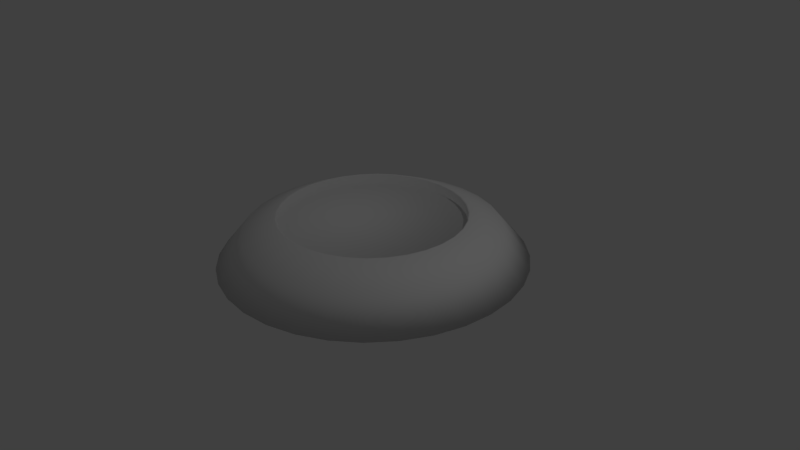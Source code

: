 # Source: BasePlatform.blend  (saved by Blender 2.77.0; exported with 4.5.12 LTS)
import bpy
from mathutils import Matrix  # noqa: F401  (used for matrix-valued properties, if any)

bpy.ops.wm.read_factory_settings(use_empty=True)
scene = bpy.context.scene
scene.name = 'Scene'

# ---- collections
col_collection_1 = bpy.data.collections.new('Collection 1'); scene.collection.children.link(col_collection_1)

# ---- materials (node trees are filled in below, after node groups)
mat_material = bpy.data.materials.new('Material')
mat_material.alpha_threshold = 0.0
mat_material.use_transparent_shadow = False
mat_material.roughness = 0.5
mat_material_002 = bpy.data.materials.new('Material.002')
mat_material_002.alpha_threshold = 0.0
mat_material_002.use_transparent_shadow = False
mat_material_002.roughness = 0.5

# ---- material node trees

# ---- world
world_world = bpy.data.worlds.new('World'); scene.world = world_world
world_world.color = (0.05088, 0.05088, 0.05088)
world_world.use_sun_shadow = False
world_world.sun_shadow_jitter_overblur = 0.0
world_world.cycles.sampling_method = 'MANUAL'

# ---- cameras
cam_camera = bpy.data.cameras.new('Camera')
cam_camera.clip_end = 100.0
cam_camera.lens = 35.0
cam_camera.sensor_width = 32.0
cam_camera.sensor_height = 18.0
cam_camera.ortho_scale = 7.314
cam_camera.dof.focus_distance = 0.0
cam_camera.dof.aperture_fstop = 128.0

# ---- lights
light_lamp = bpy.data.lights.new('Lamp', 'POINT')
light_lamp.transmission_factor = 0.0
light_lamp.cutoff_distance = 30.0
light_lamp.energy = 100.0
light_lamp.shadow_buffer_clip_start = 1.001
light_lamp.shadow_soft_size = 0.1
light_lamp.shadow_maximum_resolution = 0.006
light_lamp.use_absolute_resolution = True

# ---- meshes
me_cylinder = bpy.data.meshes.new('Cylinder')
me_cylinder.from_pydata([(5.203e-07, 2.372, -0.01262), (3.13e-07, 1.957, 0.483), (0.4629, 2.327, -0.01262), (0.3818, 1.92, 0.483), (0.9079, 2.192, -0.01262), (0.749, 1.808, 0.483), (1.318, 1.973, -0.01262), (1.087, 1.627, 0.483), (1.678, 1.678, -0.01262), (1.384, 1.384, 0.483), (1.973, 1.318, -0.01262), (1.627, 1.087, 0.483), (2.192, 0.9079, -0.01262), (1.808, 0.749, 0.483), (2.327, 0.4629, -0.01262), (1.92, 0.3818, 0.483), (2.372, -2.257e-07, -0.01262), (1.957, -1.371e-07, 0.483), (2.327, -0.4629, -0.01262), (1.92, -0.3818, 0.483), (2.192, -0.9079, -0.01262), (1.808, -0.749, 0.483), (1.973, -1.318, -0.01262), (1.627, -1.087, 0.483), (1.678, -1.678, -0.01262), (1.384, -1.384, 0.483), (1.318, -1.973, -0.01262), (1.087, -1.627, 0.483), (0.9079, -2.192, -0.01262), (0.749, -1.808, 0.483), (0.4628, -2.327, -0.01262), (0.3818, -1.92, 0.483), (-8.759e-07, -2.372, -0.01262), (-6.963e-07, -1.957, 0.483), (-0.4629, -2.327, -0.01262), (-0.3818, -1.92, 0.483), (-0.9079, -2.192, -0.01262), (-0.749, -1.808, 0.483), (-1.318, -1.973, -0.01262), (-1.087, -1.627, 0.483), (-1.678, -1.678, -0.01262), (-1.384, -1.384, 0.483), (-1.973, -1.318, -0.01262), (-1.627, -1.087, 0.483), (-2.192, -0.9079, -0.01262), (-1.808, -0.749, 0.483), (-2.327, -0.4628, -0.01262), (-1.92, -0.3818, 0.483), (-2.372, 1.888e-06, -0.01262), (-1.957, 1.604e-06, 0.483), (-2.327, 0.4629, -0.01262), (-1.92, 0.3818, 0.483), (-2.192, 0.9079, -0.01262), (-1.808, 0.749, 0.483), (-1.973, 1.318, -0.01262), (-1.627, 1.087, 0.483), (-1.678, 1.678, -0.01262), (-1.384, 1.384, 0.483), (-1.318, 1.973, -0.01262), (-1.087, 1.627, 0.483), (-0.9079, 2.192, -0.01262), (-0.749, 1.808, 0.483), (-0.4628, 2.327, -0.01262), (-0.3818, 1.92, 0.483), (0.2819, 1.417, 0.713), (4.35e-10, 1.445, 0.713), (0.5529, 1.335, 0.713), (0.8028, 1.201, 0.713), (1.022, 1.022, 0.713), (1.201, 0.8028, 0.713), (1.335, 0.5529, 0.713), (1.417, 0.2819, 0.713), (1.445, -1.062e-08, 0.713), (1.417, -0.2819, 0.713), (1.335, -0.5529, 0.713), (1.201, -0.8028, 0.713), (1.022, -1.022, 0.713), (0.8028, -1.201, 0.713), (0.5529, -1.335, 0.713), (0.2819, -1.417, 0.713), (-4.704e-07, -1.445, 0.713), (-0.2819, -1.417, 0.713), (-0.553, -1.335, 0.713), (-0.8028, -1.201, 0.713), (-1.022, -1.022, 0.713), (-1.201, -0.8028, 0.713), (-1.335, -0.5529, 0.713), (-1.417, -0.2819, 0.713), (-1.445, 1.276e-06, 0.713), (-1.417, 0.2819, 0.713), (-1.335, 0.553, 0.713), (-1.201, 0.8028, 0.713), (-1.022, 1.022, 0.713), (-0.8028, 1.201, 0.713), (-0.5529, 1.335, 0.713), (-0.2819, 1.417, 0.713), (0.279, 1.403, 0.7068), (4.669e-09, 1.43, 0.7068), (0.5472, 1.321, 0.7068), (0.7945, 1.189, 0.7068), (1.011, 1.011, 0.7068), (1.189, 0.7945, 0.7068), (1.321, 0.5472, 0.7068), (1.403, 0.279, 0.7068), (1.43, -7.064e-09, 0.7068), (1.403, -0.279, 0.7068), (1.321, -0.5472, 0.7068), (1.189, -0.7945, 0.7068), (1.011, -1.011, 0.7068), (0.7945, -1.189, 0.7068), (0.5472, -1.321, 0.7068), (0.279, -1.403, 0.7068), (-4.613e-07, -1.43, 0.7068), (-0.279, -1.403, 0.7068), (-0.5472, -1.321, 0.7068), (-0.7945, -1.189, 0.7068), (-1.011, -1.011, 0.7068), (-1.189, -0.7945, 0.7068), (-1.321, -0.5472, 0.7068), (-1.403, -0.279, 0.7068), (-1.43, 1.266e-06, 0.7068), (-1.403, 0.279, 0.7068), (-1.321, 0.5472, 0.7068), (-1.189, 0.7945, 0.7068), (-1.011, 1.011, 0.7068), (-0.7945, 1.189, 0.7068), (-0.5472, 1.321, 0.7068), (-0.279, 1.403, 0.7068), (0.279, 1.403, 0.5473), (4.669e-09, 1.43, 0.5473), (0.5472, 1.321, 0.5473), (0.7945, 1.189, 0.5473), (1.011, 1.011, 0.5473), (1.189, 0.7945, 0.5473), (1.321, 0.5472, 0.5473), (1.403, 0.279, 0.5473), (1.43, -7.064e-09, 0.5473), (1.403, -0.279, 0.5473), (1.321, -0.5472, 0.5473), (1.189, -0.7945, 0.5473), (1.011, -1.011, 0.5473), (0.7945, -1.189, 0.5473), (0.5472, -1.321, 0.5473), (0.279, -1.403, 0.5473), (-4.613e-07, -1.43, 0.5473), (-0.279, -1.403, 0.5473), (-0.5472, -1.321, 0.5473), (-0.7945, -1.189, 0.5473), (-1.011, -1.011, 0.5473), (-1.189, -0.7945, 0.5473), (-1.321, -0.5472, 0.5473), (-1.403, -0.279, 0.5473), (-1.43, 1.266e-06, 0.5473), (-1.403, 0.279, 0.5473), (-1.321, 0.5472, 0.5473), (-1.189, 0.7945, 0.5473), (-1.011, 1.011, 0.5473), (-0.7945, 1.189, 0.5473), (-0.5472, 1.321, 0.5473), (-0.279, 1.403, 0.5473)], [], [(0, 1, 3, 2), (2, 3, 5, 4), (4, 5, 7, 6), (6, 7, 9, 8), (8, 9, 11, 10), (10, 11, 13, 12), (12, 13, 15, 14), (14, 15, 17, 16), (16, 17, 19, 18), (18, 19, 21, 20), (20, 21, 23, 22), (22, 23, 25, 24), (24, 25, 27, 26), (26, 27, 29, 28), (28, 29, 31, 30), (30, 31, 33, 32), (32, 33, 35, 34), (34, 35, 37, 36), (36, 37, 39, 38), (38, 39, 41, 40), (40, 41, 43, 42), (42, 43, 45, 44), (44, 45, 47, 46), (46, 47, 49, 48), (48, 49, 51, 50), (50, 51, 53, 52), (52, 53, 55, 54), (54, 55, 57, 56), (56, 57, 59, 58), (58, 59, 61, 60), (9, 7, 67, 68), (60, 61, 63, 62), (62, 63, 1, 0), (0, 2, 4, 6, 8, 10, 12, 14, 16, 18, 20, 22, 24, 26, 28, 30, 32, 34, 36, 38, 40, 42, 44, 46, 48, 50, 52, 54, 56, 58, 60, 62), (87, 86, 118, 119), (27, 25, 76, 77), (45, 43, 85, 86), (63, 61, 94, 95), (19, 17, 72, 73), (37, 35, 81, 82), (55, 53, 90, 91), (11, 9, 68, 69), (29, 27, 77, 78), (3, 1, 65, 64), (47, 45, 86, 87), (1, 63, 95, 65), (21, 19, 73, 74), (39, 37, 82, 83), (57, 55, 91, 92), (13, 11, 69, 70), (31, 29, 78, 79), (49, 47, 87, 88), (5, 3, 64, 66), (23, 21, 74, 75), (41, 39, 83, 84), (59, 57, 92, 93), (15, 13, 70, 71), (33, 31, 79, 80), (51, 49, 88, 89), (7, 5, 66, 67), (25, 23, 75, 76), (43, 41, 84, 85), (61, 59, 93, 94), (17, 15, 71, 72), (35, 33, 80, 81), (53, 51, 89, 90), (108, 107, 139, 140), (74, 73, 105, 106), (88, 87, 119, 120), (75, 74, 106, 107), (89, 88, 120, 121), (76, 75, 107, 108), (90, 89, 121, 122), (77, 76, 108, 109), (91, 90, 122, 123), (78, 77, 109, 110), (64, 65, 97, 96), (92, 91, 123, 124), (79, 78, 110, 111), (66, 64, 96, 98), (93, 92, 124, 125), (80, 79, 111, 112), (67, 66, 98, 99), (94, 93, 125, 126), (81, 80, 112, 113), (68, 67, 99, 100), (95, 94, 126, 127), (82, 81, 113, 114), (69, 68, 100, 101), (65, 95, 127, 97), (83, 82, 114, 115), (70, 69, 101, 102), (84, 83, 115, 116), (71, 70, 102, 103), (85, 84, 116, 117), (72, 71, 103, 104), (86, 85, 117, 118), (73, 72, 104, 105), (128, 129, 159, 158, 157, 156, 155, 154, 153, 152, 151, 150, 149, 148, 147, 146, 145, 144, 143, 142, 141, 140, 139, 138, 137, 136, 135, 134, 133, 132, 131, 130), (122, 121, 153, 154), (109, 108, 140, 141), (123, 122, 154, 155), (110, 109, 141, 142), (96, 97, 129, 128), (124, 123, 155, 156), (111, 110, 142, 143), (98, 96, 128, 130), (125, 124, 156, 157), (112, 111, 143, 144), (99, 98, 130, 131), (126, 125, 157, 158), (113, 112, 144, 145), (100, 99, 131, 132), (127, 126, 158, 159), (114, 113, 145, 146), (101, 100, 132, 133), (97, 127, 159, 129), (115, 114, 146, 147), (102, 101, 133, 134), (116, 115, 147, 148), (103, 102, 134, 135), (117, 116, 148, 149), (104, 103, 135, 136), (118, 117, 149, 150), (105, 104, 136, 137), (119, 118, 150, 151), (106, 105, 137, 138), (120, 119, 151, 152), (107, 106, 138, 139), (121, 120, 152, 153)])
me_cylinder.polygons.foreach_set('use_smooth', [1, 1, 1, 1, 1, 1, 1, 1, 1, 1, 1, 1, 1, 1, 1, 1, 1, 1, 1, 1, 1, 1, 1, 1, 1, 1, 1, 1, 1, 1, 1, 1, 1, 0, 0, 1, 1, 1, 1, 1, 1, 1, 1, 1, 1, 1, 1, 1, 1, 1, 1, 1, 1, 1, 1, 1, 1, 1, 1, 1, 1, 1, 1, 1, 1, 1, 1, 0, 0, 0, 0, 0, 0, 0, 0, 0, 0, 0, 0, 0, 0, 0, 0, 0, 0, 0, 0, 0, 0, 0, 0, 0, 0, 0, 0, 0, 0, 0, 1, 1, 1, 1, 1, 1, 1, 1, 1, 1, 1, 1, 1, 1, 1, 1, 1, 1, 1, 1, 1, 1, 1, 1, 1, 1, 1, 1, 1, 1, 1, 1])
_uv = me_cylinder.uv_layers.new(name='UVMap')
_uv.uv.foreach_set('vector', [0.1383, 0.4941, 0.1705, 0.4344, 0.2059, 0.449, 0.1859, 0.5137, 0.1859, 0.5137, 0.2059, 0.449, 0.2435, 0.4563, 0.2365, 0.5237, 0.2365, 0.5237, 0.2435, 0.4563, 0.2817, 0.4561, 0.288, 0.5236, 0.288, 0.5236, 0.2817, 0.4561, 0.3192, 0.4485, 0.3385, 0.5134, 0.3385, 0.5134, 0.3192, 0.4485, 0.3544, 0.4338, 0.386, 0.4936, 0.386, 0.4936, 0.3544, 0.4338, 0.3861, 0.4124, 0.4288, 0.465, 0.4288, 0.465, 0.3861, 0.4124, 0.4131, 0.3853, 0.4651, 0.4286, 0.4651, 0.4286, 0.4131, 0.3853, 0.4342, 0.3535, 0.4937, 0.3858, 0.4937, 0.3858, 0.4342, 0.3535, 0.4488, 0.3181, 0.5134, 0.3382, 0.5134, 0.3382, 0.4488, 0.3181, 0.4562, 0.2806, 0.5235, 0.2877, 0.5235, 0.2877, 0.4562, 0.2806, 0.4561, 0.2423, 0.5236, 0.2361, 0.5236, 0.2361, 0.4561, 0.2423, 0.4486, 0.2048, 0.5136, 0.1856, 0.5136, 0.1856, 0.4486, 0.2048, 0.4339, 0.1695, 0.4939, 0.1379, 0.4939, 0.1379, 0.4339, 0.1695, 0.4126, 0.1377, 0.4653, 0.09508, 0.4653, 0.09508, 0.4126, 0.1377, 0.3855, 0.1107, 0.4288, 0.05864, 0.4288, 0.05864, 0.3855, 0.1107, 0.3537, 0.0895, 0.386, 0.03, 0.386, 0.03, 0.3537, 0.0895, 0.3183, 0.07493, 0.3384, 0.01027, 0.3384, 0.01027, 0.3183, 0.07493, 0.2808, 0.06754, 0.2879, 0.0001946, 0.2879, 0.0001946, 0.2808, 0.06754, 0.2426, 0.06762, 0.2364, 0.0001606, 0.2364, 0.0001606, 0.2426, 0.06762, 0.2051, 0.07516, 0.1859, 0.01017, 0.1859, 0.01017, 0.2051, 0.07516, 0.1697, 0.08987, 0.1382, 0.02986, 0.1382, 0.02986, 0.1697, 0.08987, 0.1379, 0.1112, 0.09528, 0.05847, 0.09528, 0.05847, 0.1379, 0.1112, 0.1109, 0.1383, 0.05875, 0.09492, 0.05875, 0.09492, 0.1109, 0.1383, 0.08966, 0.1702, 0.03004, 0.1378, 0.03004, 0.1378, 0.08966, 0.1702, 0.07506, 0.2056, 0.01025, 0.1855, 0.01025, 0.1855, 0.07506, 0.2056, 0.06766, 0.2432, 0.0001607, 0.2362, 0.0001607, 0.2362, 0.06766, 0.2432, 0.06774, 0.2816, 0.0001606, 0.2878, 0.0001606, 0.2878, 0.06774, 0.2816, 0.07531, 0.3191, 0.01025, 0.3384, 0.01025, 0.3384, 0.07531, 0.3191, 0.09007, 0.3545, 0.03004, 0.3861, 0.03004, 0.3861, 0.09007, 0.3545, 0.1114, 0.3863, 0.05877, 0.429, 0.3192, 0.4485, 0.2817, 0.4561, 0.2759, 0.4015, 0.3029, 0.3961, 0.05877, 0.429, 0.1114, 0.3863, 0.1386, 0.4133, 0.09531, 0.4655, 0.09531, 0.4655, 0.1386, 0.4133, 0.1705, 0.4344, 0.1383, 0.4941, 0.7384, 0.0001607, 0.7853, 0.0001606, 0.8313, 0.009306, 0.8746, 0.02724, 0.9136, 0.05329, 0.9467, 0.08643, 0.9728, 0.1254, 0.9907, 0.1687, 0.9998, 0.2147, 0.9998, 0.2616, 0.9907, 0.3075, 0.9728, 0.3509, 0.9467, 0.3898, 0.9136, 0.423, 0.8746, 0.449, 0.8313, 0.467, 0.7853, 0.4761, 0.7384, 0.4761, 0.6925, 0.467, 0.6491, 0.449, 0.6102, 0.423, 0.577, 0.3898, 0.551, 0.3509, 0.533, 0.3075, 0.5239, 0.2616, 0.5239, 0.2147, 0.533, 0.1687, 0.551, 0.1254, 0.577, 0.08643, 0.6102, 0.05329, 0.6491, 0.02724, 0.6925, 0.009306, 0.03653, 0.5792, 0.05906, 0.5574, 0.06015, 0.5588, 0.03788, 0.5804, 0.4339, 0.1695, 0.4486, 0.2048, 0.3961, 0.221, 0.3856, 0.1956, 0.1379, 0.1112, 0.1697, 0.08987, 0.196, 0.1383, 0.1731, 0.1536, 0.1386, 0.4133, 0.1114, 0.3863, 0.1538, 0.3511, 0.1732, 0.3705, 0.4488, 0.3181, 0.4342, 0.3535, 0.3855, 0.3279, 0.396, 0.3024, 0.2808, 0.06754, 0.3183, 0.07493, 0.3027, 0.1276, 0.2757, 0.1223, 0.06774, 0.2816, 0.06766, 0.2432, 0.1225, 0.2483, 0.1225, 0.2758, 0.3544, 0.4338, 0.3192, 0.4485, 0.3029, 0.3961, 0.3282, 0.3855, 0.4126, 0.1377, 0.4339, 0.1695, 0.3856, 0.1956, 0.3703, 0.1728, 0.2059, 0.449, 0.1705, 0.4344, 0.1961, 0.3858, 0.2215, 0.3962, 0.1109, 0.1383, 0.1379, 0.1112, 0.1731, 0.1536, 0.1536, 0.173, 0.1705, 0.4344, 0.1386, 0.4133, 0.1732, 0.3705, 0.1961, 0.3858, 0.4562, 0.2806, 0.4488, 0.3181, 0.396, 0.3024, 0.4014, 0.2755, 0.2426, 0.06762, 0.2808, 0.06754, 0.2757, 0.1223, 0.2483, 0.1223, 0.07531, 0.3191, 0.06774, 0.2816, 0.1225, 0.2758, 0.1279, 0.3028, 0.3861, 0.4124, 0.3544, 0.4338, 0.3282, 0.3855, 0.351, 0.3702, 0.3855, 0.1107, 0.4126, 0.1377, 0.3703, 0.1728, 0.3509, 0.1534, 0.08966, 0.1702, 0.1109, 0.1383, 0.1536, 0.173, 0.1384, 0.1959, 0.2435, 0.4563, 0.2059, 0.449, 0.2215, 0.3962, 0.2485, 0.4016, 0.4561, 0.2423, 0.4562, 0.2806, 0.4014, 0.2755, 0.4014, 0.248, 0.2051, 0.07516, 0.2426, 0.06762, 0.2483, 0.1223, 0.2214, 0.1277, 0.09007, 0.3545, 0.07531, 0.3191, 0.1279, 0.3028, 0.1384, 0.3282, 0.4131, 0.3853, 0.3861, 0.4124, 0.351, 0.3702, 0.3703, 0.3507, 0.3537, 0.0895, 0.3855, 0.1107, 0.3509, 0.1534, 0.328, 0.1381, 0.07506, 0.2056, 0.08966, 0.1702, 0.1384, 0.1959, 0.1278, 0.2213, 0.2817, 0.4561, 0.2435, 0.4563, 0.2485, 0.4016, 0.2759, 0.4015, 0.4486, 0.2048, 0.4561, 0.2423, 0.4014, 0.248, 0.3961, 0.221, 0.1697, 0.08987, 0.2051, 0.07516, 0.2214, 0.1277, 0.196, 0.1383, 0.1114, 0.3863, 0.09007, 0.3545, 0.1384, 0.3282, 0.1538, 0.3511, 0.4342, 0.3535, 0.4131, 0.3853, 0.3703, 0.3507, 0.3855, 0.3279, 0.3183, 0.07493, 0.3537, 0.0895, 0.328, 0.1381, 0.3027, 0.1276, 0.06766, 0.2432, 0.07506, 0.2056, 0.1278, 0.2213, 0.1225, 0.2483, 0.3146, 0.6348, 0.3209, 0.6653, 0.3042, 0.6671, 0.2986, 0.6399, 0.3229, 0.6966, 0.3168, 0.7276, 0.3151, 0.7271, 0.3211, 0.6964, 0.01878, 0.6052, 0.03653, 0.5792, 0.03788, 0.5804, 0.02033, 0.606, 0.3227, 0.6651, 0.3229, 0.6966, 0.3211, 0.6964, 0.3209, 0.6653, 0.006518, 0.6341, 0.01878, 0.6052, 0.02033, 0.606, 0.008209, 0.6347, 0.3163, 0.6343, 0.3227, 0.6651, 0.3209, 0.6653, 0.3146, 0.6348, 0.0002282, 0.665, 0.006518, 0.6341, 0.008209, 0.6347, 0.001993, 0.6652, 0.3039, 0.6054, 0.3163, 0.6343, 0.3146, 0.6348, 0.3023, 0.6062, 0.0001606, 0.6966, 0.0002282, 0.665, 0.001993, 0.6652, 0.00193, 0.6964, 0.286, 0.5796, 0.3039, 0.6054, 0.3023, 0.6062, 0.2847, 0.5807, 0.1146, 0.8353, 0.08515, 0.8232, 0.08599, 0.8216, 0.1151, 0.8336, 0.006322, 0.7276, 0.0001606, 0.6966, 0.00193, 0.6964, 0.008026, 0.727, 0.2633, 0.5579, 0.286, 0.5796, 0.2847, 0.5807, 0.2623, 0.5593, 0.1458, 0.8415, 0.1146, 0.8353, 0.1151, 0.8336, 0.146, 0.8397, 0.01848, 0.7568, 0.006322, 0.7276, 0.008026, 0.727, 0.02005, 0.756, 0.2369, 0.5412, 0.2633, 0.5579, 0.2623, 0.5593, 0.2361, 0.5428, 0.1777, 0.8415, 0.1458, 0.8415, 0.146, 0.8397, 0.1775, 0.8397, 0.03615, 0.7832, 0.01848, 0.7568, 0.02005, 0.756, 0.03753, 0.782, 0.2077, 0.5302, 0.2369, 0.5412, 0.2361, 0.5428, 0.2072, 0.5319, 0.2089, 0.8353, 0.1777, 0.8415, 0.1775, 0.8397, 0.2084, 0.8336, 0.05866, 0.8056, 0.03615, 0.7832, 0.03753, 0.782, 0.0598, 0.8042, 0.177, 0.5247, 0.2077, 0.5302, 0.2072, 0.5319, 0.1768, 0.5265, 0.2383, 0.8232, 0.2089, 0.8353, 0.2084, 0.8336, 0.2375, 0.8216, 0.08515, 0.8232, 0.05866, 0.8056, 0.0598, 0.8042, 0.08599, 0.8216, 0.1457, 0.524, 0.177, 0.5247, 0.1768, 0.5265, 0.1458, 0.5258, 0.2647, 0.8056, 0.2383, 0.8232, 0.2375, 0.8216, 0.2636, 0.8042, 0.1147, 0.5292, 0.1457, 0.524, 0.1458, 0.5258, 0.1152, 0.5309, 0.2872, 0.7831, 0.2647, 0.8056, 0.2636, 0.8042, 0.2858, 0.782, 0.08548, 0.5405, 0.1147, 0.5292, 0.1152, 0.5309, 0.08628, 0.5421, 0.3048, 0.7568, 0.2872, 0.7831, 0.2858, 0.782, 0.3032, 0.756, 0.05906, 0.5574, 0.08548, 0.5405, 0.08628, 0.5421, 0.06015, 0.5588, 0.3168, 0.7276, 0.3048, 0.7568, 0.3032, 0.756, 0.3151, 0.7271, 0.7092, 0.7578, 0.6815, 0.7633, 0.6532, 0.7633, 0.6255, 0.7578, 0.5994, 0.747, 0.5759, 0.7313, 0.5559, 0.7113, 0.5402, 0.6878, 0.5294, 0.6617, 0.5239, 0.634, 0.5239, 0.6057, 0.5294, 0.578, 0.5402, 0.5519, 0.5559, 0.5284, 0.5759, 0.5084, 0.5994, 0.4928, 0.6255, 0.4819, 0.6532, 0.4764, 0.6815, 0.4764, 0.7092, 0.4819, 0.7353, 0.4928, 0.7588, 0.5084, 0.7787, 0.5284, 0.7944, 0.5519, 0.8053, 0.578, 0.8108, 0.6057, 0.8108, 0.634, 0.8053, 0.6617, 0.7944, 0.6878, 0.7787, 0.7113, 0.7588, 0.7313, 0.7353, 0.747, 0.001993, 0.6652, 0.008209, 0.6347, 0.02433, 0.6396, 0.01879, 0.6668, 0.3023, 0.6062, 0.3146, 0.6348, 0.2986, 0.6399, 0.2877, 0.6145, 0.00193, 0.6964, 0.001993, 0.6652, 0.01879, 0.6668, 0.01875, 0.6947, 0.2847, 0.5807, 0.3023, 0.6062, 0.2877, 0.6145, 0.2719, 0.5917, 0.1151, 0.8336, 0.08599, 0.8216, 0.09393, 0.8065, 0.12, 0.8173, 0.008026, 0.727, 0.00193, 0.6964, 0.01875, 0.6947, 0.02421, 0.722, 0.2623, 0.5593, 0.2847, 0.5807, 0.2719, 0.5917, 0.252, 0.5726, 0.146, 0.8397, 0.1151, 0.8336, 0.12, 0.8173, 0.1476, 0.8227, 0.02005, 0.756, 0.008026, 0.727, 0.02421, 0.722, 0.03496, 0.7479, 0.2361, 0.5428, 0.2623, 0.5593, 0.252, 0.5726, 0.2287, 0.5578, 0.1775, 0.8397, 0.146, 0.8397, 0.1476, 0.8227, 0.1758, 0.8228, 0.03753, 0.782, 0.02005, 0.756, 0.03496, 0.7479, 0.0506, 0.7711, 0.2072, 0.5319, 0.2361, 0.5428, 0.2287, 0.5578, 0.2029, 0.548, 0.2084, 0.8336, 0.1775, 0.8397, 0.1758, 0.8228, 0.2034, 0.8173, 0.0598, 0.8042, 0.03753, 0.782, 0.0506, 0.7711, 0.07051, 0.7909, 0.1768, 0.5265, 0.2072, 0.5319, 0.2029, 0.548, 0.1751, 0.5435, 0.2375, 0.8216, 0.2084, 0.8336, 0.2034, 0.8173, 0.2294, 0.8066, 0.08599, 0.8216, 0.0598, 0.8042, 0.07051, 0.7909, 0.09393, 0.8065, 0.1458, 0.5258, 0.1768, 0.5265, 0.1751, 0.5435, 0.1471, 0.5425, 0.2636, 0.8042, 0.2375, 0.8216, 0.2294, 0.8066, 0.2528, 0.7911, 0.1152, 0.5309, 0.1458, 0.5258, 0.1471, 0.5425, 0.1197, 0.547, 0.2858, 0.782, 0.2636, 0.8042, 0.2528, 0.7911, 0.2726, 0.7713, 0.08628, 0.5421, 0.1152, 0.5309, 0.1197, 0.547, 0.09393, 0.557, 0.3032, 0.756, 0.2858, 0.782, 0.2726, 0.7713, 0.2882, 0.748, 0.06015, 0.5588, 0.08628, 0.5421, 0.09393, 0.557, 0.07064, 0.5719, 0.3151, 0.7271, 0.3032, 0.756, 0.2882, 0.748, 0.2989, 0.7222, 0.03788, 0.5804, 0.06015, 0.5588, 0.07064, 0.5719, 0.05078, 0.5911, 0.3211, 0.6964, 0.3151, 0.7271, 0.2989, 0.7222, 0.3043, 0.6949, 0.02033, 0.606, 0.03788, 0.5804, 0.05078, 0.5911, 0.03513, 0.614, 0.3209, 0.6653, 0.3211, 0.6964, 0.3043, 0.6949, 0.3042, 0.6671, 0.008209, 0.6347, 0.02033, 0.606, 0.03513, 0.614, 0.02433, 0.6396])
_ca = me_cylinder.color_attributes.new('Col', 'BYTE_COLOR', 'CORNER')
_ca.data.foreach_set('color', [1.0, 1.0, 1.0, 1.0, 1.0, 1.0, 1.0, 1.0, 1.0, 1.0, 1.0, 1.0, 1.0, 1.0, 1.0, 1.0, 1.0, 1.0, 1.0, 1.0, 1.0, 1.0, 1.0, 1.0, 1.0, 1.0, 1.0, 1.0, 1.0, 1.0, 1.0, 1.0, 1.0, 1.0, 1.0, 1.0, 1.0, 1.0, 1.0, 1.0, 1.0, 1.0, 1.0, 1.0, 1.0, 1.0, 1.0, 1.0, 1.0, 1.0, 1.0, 1.0, 1.0, 1.0, 1.0, 1.0, 1.0, 1.0, 1.0, 1.0, 1.0, 1.0, 1.0, 1.0, 1.0, 1.0, 1.0, 1.0, 1.0, 1.0, 1.0, 1.0, 1.0, 1.0, 1.0, 1.0, 1.0, 1.0, 1.0, 1.0, 1.0, 1.0, 1.0, 1.0, 1.0, 1.0, 1.0, 1.0, 1.0, 1.0, 1.0, 1.0, 1.0, 1.0, 1.0, 1.0, 1.0, 1.0, 1.0, 1.0, 1.0, 1.0, 1.0, 1.0, 1.0, 1.0, 1.0, 1.0, 1.0, 1.0, 1.0, 1.0, 1.0, 1.0, 1.0, 1.0, 1.0, 1.0, 1.0, 1.0, 1.0, 1.0, 1.0, 1.0, 1.0, 1.0, 1.0, 1.0, 1.0, 1.0, 1.0, 1.0, 1.0, 1.0, 1.0, 1.0, 1.0, 1.0, 1.0, 1.0, 1.0, 1.0, 1.0, 1.0, 1.0, 1.0, 1.0, 1.0, 1.0, 1.0, 1.0, 1.0, 1.0, 1.0, 1.0, 1.0, 1.0, 1.0, 1.0, 1.0, 1.0, 1.0, 1.0, 1.0, 1.0, 1.0, 1.0, 1.0, 1.0, 1.0, 1.0, 1.0, 1.0, 1.0, 1.0, 1.0, 1.0, 1.0, 1.0, 1.0, 1.0, 1.0, 1.0, 1.0, 1.0, 1.0, 1.0, 1.0, 1.0, 1.0, 1.0, 1.0, 1.0, 1.0, 1.0, 1.0, 1.0, 1.0, 1.0, 1.0, 1.0, 1.0, 1.0, 1.0, 1.0, 1.0, 1.0, 1.0, 1.0, 1.0, 1.0, 1.0, 1.0, 1.0, 1.0, 1.0, 1.0, 1.0, 1.0, 1.0, 1.0, 1.0, 1.0, 1.0, 1.0, 1.0, 1.0, 1.0, 1.0, 1.0, 1.0, 1.0, 1.0, 1.0, 1.0, 1.0, 1.0, 1.0, 1.0, 1.0, 1.0, 1.0, 1.0, 1.0, 1.0, 1.0, 1.0, 1.0, 1.0, 1.0, 1.0, 1.0, 1.0, 1.0, 1.0, 1.0, 1.0, 1.0, 1.0, 1.0, 1.0, 1.0, 1.0, 1.0, 1.0, 1.0, 1.0, 1.0, 1.0, 1.0, 1.0, 1.0, 1.0, 1.0, 1.0, 1.0, 1.0, 1.0, 1.0, 1.0, 1.0, 1.0, 1.0, 1.0, 1.0, 1.0, 1.0, 1.0, 1.0, 1.0, 1.0, 1.0, 1.0, 1.0, 1.0, 1.0, 1.0, 1.0, 1.0, 1.0, 1.0, 1.0, 1.0, 1.0, 1.0, 1.0, 1.0, 1.0, 1.0, 1.0, 1.0, 1.0, 1.0, 1.0, 1.0, 1.0, 1.0, 1.0, 1.0, 1.0, 1.0, 1.0, 1.0, 1.0, 1.0, 1.0, 1.0, 1.0, 1.0, 1.0, 1.0, 1.0, 1.0, 1.0, 1.0, 1.0, 1.0, 1.0, 1.0, 1.0, 1.0, 1.0, 1.0, 1.0, 1.0, 1.0, 1.0, 1.0, 1.0, 1.0, 1.0, 1.0, 1.0, 1.0, 1.0, 1.0, 1.0, 1.0, 1.0, 1.0, 1.0, 1.0, 1.0, 1.0, 1.0, 1.0, 1.0, 1.0, 1.0, 1.0, 1.0, 1.0, 1.0, 1.0, 1.0, 1.0, 1.0, 1.0, 1.0, 1.0, 1.0, 1.0, 1.0, 1.0, 1.0, 1.0, 1.0, 1.0, 1.0, 1.0, 1.0, 1.0, 1.0, 1.0, 1.0, 1.0, 1.0, 1.0, 1.0, 1.0, 1.0, 1.0, 1.0, 1.0, 1.0, 1.0, 1.0, 1.0, 1.0, 1.0, 1.0, 1.0, 1.0, 1.0, 1.0, 1.0, 1.0, 1.0, 1.0, 1.0, 1.0, 1.0, 1.0, 1.0, 1.0, 1.0, 1.0, 1.0, 1.0, 1.0, 1.0, 1.0, 1.0, 1.0, 1.0, 1.0, 1.0, 1.0, 1.0, 1.0, 1.0, 1.0, 1.0, 1.0, 1.0, 1.0, 1.0, 1.0, 1.0, 1.0, 1.0, 1.0, 1.0, 1.0, 1.0, 1.0, 1.0, 1.0, 1.0, 1.0, 1.0, 1.0, 1.0, 1.0, 1.0, 1.0, 1.0, 1.0, 1.0, 1.0, 1.0, 1.0, 1.0, 1.0, 1.0, 1.0, 1.0, 1.0, 1.0, 1.0, 1.0, 1.0, 1.0, 1.0, 1.0, 1.0, 1.0, 1.0, 1.0, 1.0, 1.0, 1.0, 1.0, 1.0, 1.0, 1.0, 1.0, 1.0, 1.0, 1.0, 1.0, 1.0, 1.0, 1.0, 1.0, 1.0, 1.0, 1.0, 1.0, 1.0, 1.0, 1.0, 1.0, 1.0, 1.0, 1.0, 1.0, 1.0, 1.0, 1.0, 1.0, 1.0, 1.0, 1.0, 1.0, 1.0, 1.0, 1.0, 1.0, 1.0, 1.0, 1.0, 1.0, 1.0, 1.0, 1.0, 1.0, 1.0, 1.0, 1.0, 1.0, 1.0, 1.0, 1.0, 1.0, 1.0, 1.0, 1.0, 1.0, 1.0, 1.0, 1.0, 1.0, 1.0, 1.0, 1.0, 1.0, 1.0, 1.0, 1.0, 1.0, 1.0, 1.0, 1.0, 1.0, 1.0, 1.0, 1.0, 1.0, 1.0, 1.0, 1.0, 1.0, 1.0, 1.0, 1.0, 1.0, 1.0, 1.0, 1.0, 1.0, 1.0, 1.0, 1.0, 1.0, 1.0, 1.0, 1.0, 1.0, 1.0, 1.0, 1.0, 1.0, 1.0, 1.0, 1.0, 1.0, 1.0, 1.0, 1.0, 1.0, 1.0, 1.0, 1.0, 1.0, 1.0, 1.0, 1.0, 1.0, 1.0, 1.0, 1.0, 1.0, 1.0, 1.0, 1.0, 1.0, 1.0, 1.0, 1.0, 1.0, 1.0, 1.0, 1.0, 1.0, 1.0, 1.0, 1.0, 1.0, 1.0, 1.0, 1.0, 1.0, 1.0, 1.0, 1.0, 1.0, 1.0, 1.0, 1.0, 1.0, 1.0, 1.0, 1.0, 1.0, 1.0, 1.0, 1.0, 1.0, 1.0, 1.0, 1.0, 1.0, 1.0, 1.0, 1.0, 1.0, 1.0, 1.0, 1.0, 1.0, 1.0, 1.0, 1.0, 1.0, 1.0, 1.0, 1.0, 1.0, 1.0, 1.0, 1.0, 1.0, 1.0, 1.0, 1.0, 1.0, 1.0, 1.0, 1.0, 1.0, 1.0, 1.0, 1.0, 1.0, 1.0, 1.0, 1.0, 1.0, 1.0, 1.0, 1.0, 1.0, 1.0, 1.0, 1.0, 1.0, 1.0, 1.0, 1.0, 1.0, 1.0, 1.0, 1.0, 1.0, 1.0, 1.0, 1.0, 1.0, 1.0, 1.0, 1.0, 1.0, 1.0, 1.0, 1.0, 1.0, 1.0, 1.0, 1.0, 1.0, 1.0, 1.0, 1.0, 1.0, 1.0, 1.0, 1.0, 1.0, 1.0, 1.0, 1.0, 1.0, 1.0, 1.0, 1.0, 1.0, 1.0, 1.0, 1.0, 1.0, 1.0, 1.0, 1.0, 1.0, 1.0, 1.0, 1.0, 1.0, 1.0, 1.0, 1.0, 1.0, 1.0, 1.0, 1.0, 1.0, 1.0, 1.0, 1.0, 1.0, 1.0, 1.0, 1.0, 1.0, 1.0, 1.0, 1.0, 1.0, 1.0, 1.0, 1.0, 1.0, 1.0, 1.0, 1.0, 1.0, 1.0, 1.0, 1.0, 1.0, 1.0, 1.0, 1.0, 1.0, 1.0, 1.0, 1.0, 1.0, 1.0, 1.0, 1.0, 1.0, 1.0, 1.0, 1.0, 1.0, 1.0, 1.0, 1.0, 1.0, 1.0, 1.0, 1.0, 1.0, 1.0, 1.0, 1.0, 1.0, 1.0, 1.0, 1.0, 1.0, 1.0, 1.0, 1.0, 1.0, 1.0, 1.0, 1.0, 1.0, 1.0, 1.0, 1.0, 1.0, 1.0, 1.0, 1.0, 1.0, 1.0, 1.0, 1.0, 1.0, 1.0, 1.0, 1.0, 1.0, 1.0, 1.0, 1.0, 1.0, 1.0, 1.0, 1.0, 1.0, 1.0, 1.0, 1.0, 1.0, 1.0, 1.0, 1.0, 1.0, 1.0, 1.0, 1.0, 1.0, 1.0, 1.0, 1.0, 1.0, 1.0, 1.0, 1.0, 1.0, 1.0, 1.0, 1.0, 1.0, 1.0, 1.0, 1.0, 1.0, 1.0, 1.0, 1.0, 1.0, 1.0, 1.0, 1.0, 1.0, 1.0, 1.0, 1.0, 1.0, 1.0, 1.0, 1.0, 1.0, 1.0, 1.0, 1.0, 1.0, 1.0, 1.0, 1.0, 1.0, 1.0, 1.0, 1.0, 1.0, 1.0, 1.0, 1.0, 1.0, 1.0, 1.0, 1.0, 1.0, 1.0, 1.0, 1.0, 1.0, 1.0, 1.0, 1.0, 1.0, 1.0, 1.0, 1.0, 1.0, 1.0, 1.0, 1.0, 1.0, 1.0, 1.0, 1.0, 1.0, 1.0, 1.0, 1.0, 1.0, 1.0, 1.0, 1.0, 1.0, 1.0, 1.0, 1.0, 1.0, 1.0, 1.0, 1.0, 1.0, 1.0, 1.0, 1.0, 1.0, 1.0, 1.0, 1.0, 1.0, 1.0, 1.0, 1.0, 1.0, 1.0, 1.0, 1.0, 1.0, 1.0, 1.0, 1.0, 1.0, 1.0, 1.0, 1.0, 1.0, 1.0, 1.0, 1.0, 1.0, 1.0, 1.0, 1.0, 1.0, 1.0, 1.0, 1.0, 1.0, 1.0, 1.0, 1.0, 1.0, 1.0, 1.0, 1.0, 1.0, 1.0, 1.0, 1.0, 1.0, 1.0, 1.0, 1.0, 1.0, 1.0, 1.0, 1.0, 1.0, 1.0, 1.0, 1.0, 1.0, 1.0, 1.0, 1.0, 1.0, 1.0, 1.0, 1.0, 1.0, 1.0, 1.0, 1.0, 1.0, 1.0, 1.0, 1.0, 1.0, 1.0, 1.0, 1.0, 1.0, 1.0, 1.0, 1.0, 1.0, 1.0, 1.0, 1.0, 1.0, 1.0, 1.0, 1.0, 1.0, 1.0, 1.0, 1.0, 1.0, 1.0, 1.0, 1.0, 1.0, 1.0, 1.0, 1.0, 1.0, 1.0, 1.0, 1.0, 1.0, 1.0, 1.0, 1.0, 1.0, 1.0, 1.0, 1.0, 1.0, 1.0, 1.0, 1.0, 1.0, 1.0, 1.0, 1.0, 1.0, 1.0, 1.0, 1.0, 1.0, 1.0, 1.0, 1.0, 1.0, 1.0, 1.0, 1.0, 1.0, 1.0, 1.0, 1.0, 1.0, 1.0, 1.0, 1.0, 1.0, 1.0, 1.0, 1.0, 1.0, 1.0, 1.0, 1.0, 1.0, 1.0, 1.0, 1.0, 1.0, 1.0, 1.0, 1.0, 1.0, 1.0, 1.0, 1.0, 1.0, 1.0, 1.0, 1.0, 1.0, 1.0, 1.0, 1.0, 1.0, 1.0, 1.0, 1.0, 1.0, 1.0, 1.0, 1.0, 1.0, 1.0, 1.0, 1.0, 1.0, 1.0, 1.0, 1.0, 1.0, 1.0, 1.0, 1.0, 1.0, 1.0, 1.0, 1.0, 1.0, 1.0, 1.0, 1.0, 1.0, 1.0, 1.0, 1.0, 1.0, 1.0, 1.0, 1.0, 1.0, 1.0, 1.0, 1.0, 1.0, 1.0, 1.0, 1.0, 1.0, 1.0, 1.0, 1.0, 1.0, 1.0, 1.0, 1.0, 1.0, 1.0, 1.0, 1.0, 1.0, 1.0, 1.0, 1.0, 1.0, 1.0, 1.0, 1.0, 1.0, 1.0, 1.0, 1.0, 1.0, 1.0, 1.0, 1.0, 1.0, 1.0, 1.0, 1.0, 1.0, 1.0, 1.0, 1.0, 1.0, 1.0, 1.0, 1.0, 1.0, 1.0, 1.0, 1.0, 1.0, 1.0, 1.0, 1.0, 1.0, 1.0, 1.0, 1.0, 1.0, 1.0, 1.0, 1.0, 1.0, 1.0, 1.0, 1.0, 1.0, 1.0, 1.0, 1.0, 1.0, 1.0, 1.0, 1.0, 1.0, 1.0, 1.0, 1.0, 1.0, 1.0, 1.0, 1.0, 1.0, 1.0, 1.0, 1.0, 1.0, 1.0, 1.0, 1.0, 1.0, 1.0, 1.0, 1.0, 1.0, 1.0, 1.0, 1.0, 1.0, 1.0, 1.0, 1.0, 1.0, 1.0, 1.0, 1.0, 1.0, 1.0, 1.0, 1.0, 1.0, 1.0, 1.0, 1.0, 1.0, 1.0, 1.0, 1.0, 1.0, 1.0, 1.0, 1.0, 1.0, 1.0, 1.0, 1.0, 1.0, 1.0, 1.0, 1.0, 1.0, 1.0, 1.0, 1.0, 1.0, 1.0, 1.0, 1.0, 1.0, 1.0, 1.0, 1.0, 1.0, 1.0, 1.0, 1.0, 1.0, 1.0, 1.0, 1.0, 1.0, 1.0, 1.0, 1.0, 1.0, 1.0, 1.0, 1.0, 1.0, 1.0, 1.0, 1.0, 1.0, 1.0, 1.0, 1.0, 1.0, 1.0, 1.0, 1.0, 1.0, 1.0, 1.0, 1.0, 1.0, 1.0, 1.0, 1.0, 1.0, 1.0, 1.0, 1.0, 1.0, 1.0, 1.0, 1.0, 1.0, 1.0, 1.0, 1.0, 1.0, 1.0, 1.0, 1.0, 1.0, 1.0, 1.0, 1.0, 1.0, 1.0, 1.0, 1.0, 1.0, 1.0, 1.0, 1.0, 1.0, 1.0, 1.0, 1.0, 1.0, 1.0, 1.0, 1.0, 1.0, 1.0, 1.0, 1.0, 1.0, 1.0, 1.0, 1.0, 1.0, 1.0, 1.0, 1.0, 1.0, 1.0, 1.0, 1.0, 1.0, 1.0, 1.0, 1.0, 1.0, 1.0, 1.0, 1.0, 1.0, 1.0, 1.0, 1.0, 1.0, 1.0, 1.0, 1.0, 1.0, 1.0, 1.0, 1.0, 1.0, 1.0, 1.0, 1.0, 1.0, 1.0, 1.0, 1.0, 1.0, 1.0, 1.0, 1.0, 1.0, 1.0, 1.0, 1.0, 1.0, 1.0, 1.0, 1.0, 1.0, 1.0, 1.0, 1.0, 1.0, 1.0, 1.0, 1.0, 1.0, 1.0, 1.0, 1.0, 1.0, 1.0, 1.0, 1.0, 1.0, 1.0, 1.0, 1.0, 1.0, 1.0, 1.0, 1.0, 1.0, 1.0, 1.0, 1.0, 1.0, 1.0, 1.0, 1.0, 1.0, 1.0, 1.0, 1.0, 1.0, 1.0, 1.0, 1.0, 1.0, 1.0, 1.0, 1.0, 1.0, 1.0, 1.0, 1.0, 1.0, 1.0, 1.0, 1.0, 1.0, 1.0, 1.0, 1.0, 1.0, 1.0, 1.0, 1.0, 1.0, 1.0, 1.0, 1.0, 1.0, 1.0, 1.0, 1.0, 1.0, 1.0, 1.0, 1.0, 1.0, 1.0, 1.0, 1.0, 1.0, 1.0, 1.0, 1.0, 1.0, 1.0, 1.0, 1.0, 1.0, 1.0, 1.0, 1.0, 1.0, 1.0, 1.0, 1.0, 1.0, 1.0, 1.0, 1.0, 1.0, 1.0, 1.0, 1.0, 1.0, 1.0, 1.0, 1.0, 1.0, 1.0, 1.0, 1.0, 1.0, 1.0, 1.0, 1.0, 1.0, 1.0, 1.0, 1.0, 1.0, 1.0, 1.0, 1.0, 1.0, 1.0, 1.0, 1.0, 1.0, 1.0, 1.0, 1.0, 1.0, 1.0, 1.0, 1.0, 1.0, 1.0, 1.0, 1.0, 1.0, 1.0, 1.0, 1.0, 1.0, 1.0, 1.0, 1.0, 1.0, 1.0, 1.0, 1.0, 1.0, 1.0, 1.0, 1.0, 1.0, 1.0, 1.0, 1.0, 1.0, 1.0, 1.0, 1.0, 1.0, 1.0, 1.0, 1.0, 1.0, 1.0, 1.0, 1.0, 1.0, 1.0, 1.0, 1.0, 1.0, 1.0, 1.0, 1.0, 1.0, 1.0, 1.0, 1.0, 1.0, 1.0, 1.0, 1.0, 1.0, 1.0, 1.0, 1.0, 1.0, 1.0, 1.0, 1.0, 1.0, 1.0, 1.0, 1.0, 1.0, 1.0, 1.0, 1.0, 1.0, 1.0, 1.0, 1.0, 1.0, 1.0, 1.0, 1.0, 1.0, 1.0, 1.0, 1.0, 1.0, 1.0, 1.0, 1.0, 1.0, 1.0, 1.0, 1.0, 1.0, 1.0, 1.0, 1.0, 1.0, 1.0, 1.0, 1.0, 1.0, 1.0, 1.0, 1.0, 1.0, 1.0, 1.0, 1.0, 1.0, 1.0, 1.0, 1.0, 1.0, 1.0, 1.0, 1.0, 1.0, 1.0, 1.0, 1.0, 1.0, 1.0, 1.0, 1.0, 1.0, 1.0, 1.0, 1.0, 1.0, 1.0, 1.0, 1.0, 1.0, 1.0, 1.0, 1.0, 1.0, 1.0, 1.0, 1.0, 1.0, 1.0, 1.0, 1.0, 1.0, 1.0, 1.0, 1.0, 1.0, 1.0, 1.0, 1.0, 1.0, 1.0, 1.0, 1.0, 1.0, 1.0, 1.0, 1.0, 1.0, 1.0, 1.0, 1.0, 1.0, 1.0, 1.0, 1.0, 1.0, 1.0, 1.0, 1.0, 1.0, 1.0, 1.0, 1.0, 1.0, 1.0, 1.0, 1.0, 1.0, 1.0, 1.0, 1.0, 1.0, 1.0, 1.0, 1.0, 1.0, 1.0, 1.0, 1.0, 1.0, 1.0, 1.0, 1.0, 1.0, 1.0, 1.0, 1.0, 1.0, 1.0, 1.0, 1.0, 1.0, 1.0, 1.0, 1.0, 1.0, 1.0, 1.0, 1.0, 1.0, 1.0, 1.0, 1.0, 1.0, 1.0, 1.0, 1.0, 1.0, 1.0, 1.0, 1.0, 1.0, 1.0, 1.0, 1.0, 1.0, 1.0, 1.0, 1.0, 1.0, 1.0, 1.0, 1.0, 1.0, 1.0, 1.0, 1.0, 1.0, 1.0, 1.0, 1.0, 1.0, 1.0, 1.0, 1.0, 1.0, 1.0, 1.0, 1.0, 1.0, 1.0, 1.0, 1.0, 1.0, 1.0, 1.0, 1.0, 1.0, 1.0, 1.0, 1.0, 1.0, 1.0, 1.0, 1.0, 1.0, 1.0, 1.0, 1.0, 1.0, 1.0, 1.0, 1.0, 1.0, 1.0, 1.0, 1.0, 1.0, 1.0, 1.0, 1.0, 1.0, 1.0, 1.0, 1.0, 1.0, 1.0, 1.0, 1.0, 1.0, 1.0, 1.0, 1.0, 1.0, 1.0, 1.0, 1.0, 1.0, 1.0, 1.0, 1.0, 1.0, 1.0, 1.0, 1.0, 1.0, 1.0, 1.0, 1.0, 1.0, 1.0, 1.0, 1.0, 1.0, 1.0, 1.0, 1.0, 1.0, 1.0, 1.0, 1.0, 1.0, 1.0, 1.0, 1.0, 1.0, 1.0, 1.0, 1.0, 1.0, 1.0, 1.0, 1.0, 1.0, 1.0, 1.0, 1.0, 1.0, 1.0, 1.0, 1.0, 1.0, 1.0, 1.0, 1.0, 1.0, 1.0, 1.0, 1.0, 1.0, 1.0, 1.0, 1.0, 1.0, 1.0, 1.0, 1.0, 1.0, 1.0, 1.0, 1.0, 1.0, 1.0, 1.0, 1.0, 1.0, 1.0, 1.0, 1.0, 1.0, 1.0, 1.0, 1.0, 1.0, 1.0, 1.0, 1.0, 1.0, 1.0, 1.0, 1.0, 1.0, 1.0, 1.0, 1.0, 1.0, 1.0, 1.0, 1.0, 1.0, 1.0, 1.0, 1.0, 1.0, 1.0, 1.0, 1.0, 1.0, 1.0, 1.0, 1.0, 1.0, 1.0, 1.0, 1.0, 1.0, 1.0, 1.0, 1.0, 1.0, 1.0, 1.0, 1.0, 1.0, 1.0, 1.0, 1.0, 1.0, 1.0, 1.0, 1.0, 1.0, 1.0, 1.0, 1.0, 1.0, 1.0, 1.0, 1.0, 1.0, 1.0, 1.0, 1.0, 1.0, 1.0, 1.0, 1.0, 1.0, 1.0, 1.0, 1.0, 1.0, 1.0, 1.0, 1.0, 1.0, 1.0, 1.0, 1.0, 1.0, 1.0, 1.0, 1.0, 1.0, 1.0, 1.0, 1.0, 1.0, 1.0, 1.0, 1.0, 1.0, 1.0, 1.0, 1.0, 1.0, 1.0, 1.0, 1.0, 1.0, 1.0, 1.0, 1.0, 1.0, 1.0, 1.0, 1.0, 1.0, 1.0, 1.0, 1.0, 1.0, 1.0, 1.0, 1.0, 1.0, 1.0, 1.0, 1.0, 1.0, 1.0, 1.0, 1.0, 1.0, 1.0, 1.0, 1.0, 1.0, 1.0, 1.0, 1.0, 1.0, 1.0, 1.0, 1.0, 1.0, 1.0, 1.0, 1.0, 1.0, 1.0, 1.0, 1.0, 1.0, 1.0, 1.0, 1.0, 1.0, 1.0, 1.0, 1.0, 1.0, 1.0, 1.0, 1.0, 1.0, 1.0, 1.0, 1.0, 1.0, 1.0, 1.0, 1.0, 1.0, 1.0, 1.0, 1.0, 1.0, 1.0, 1.0, 1.0, 1.0, 1.0, 1.0, 1.0, 1.0, 1.0, 1.0, 1.0, 1.0, 1.0, 1.0, 1.0, 1.0, 1.0, 1.0, 1.0, 1.0, 1.0, 1.0, 1.0, 1.0, 1.0, 1.0, 1.0, 1.0, 1.0, 1.0, 1.0, 1.0, 1.0, 1.0, 1.0, 1.0, 1.0, 1.0, 1.0, 1.0, 1.0, 1.0, 1.0, 1.0, 1.0, 1.0, 1.0, 1.0, 1.0, 1.0, 1.0, 1.0, 1.0, 1.0, 1.0, 1.0, 1.0, 1.0, 1.0, 1.0, 1.0, 1.0, 1.0, 1.0, 1.0, 1.0, 1.0, 1.0, 1.0, 1.0, 1.0, 1.0, 1.0, 1.0, 1.0, 1.0, 1.0, 1.0, 1.0, 1.0, 1.0, 1.0, 1.0, 1.0, 1.0, 1.0, 1.0, 1.0, 1.0, 1.0, 1.0, 1.0, 1.0, 1.0, 1.0, 1.0, 1.0, 1.0, 1.0, 1.0, 1.0, 1.0, 1.0, 1.0, 1.0, 1.0, 1.0, 1.0, 1.0, 1.0, 1.0, 1.0, 1.0, 1.0, 1.0, 1.0, 1.0, 1.0, 1.0, 1.0, 1.0, 1.0, 1.0, 1.0, 1.0, 1.0, 1.0, 1.0, 1.0, 1.0, 1.0, 1.0, 1.0, 1.0, 1.0, 1.0, 1.0, 1.0, 1.0, 1.0, 1.0, 1.0, 1.0, 1.0, 1.0, 1.0, 1.0, 1.0, 1.0, 1.0, 1.0, 1.0, 1.0, 1.0, 1.0, 1.0, 1.0, 1.0, 1.0, 1.0, 1.0, 1.0, 1.0, 1.0, 1.0, 1.0, 1.0, 1.0, 1.0, 1.0, 1.0, 1.0, 1.0, 1.0, 1.0, 1.0, 1.0, 1.0, 1.0, 1.0, 1.0, 1.0, 1.0, 1.0, 1.0, 1.0, 1.0, 1.0, 1.0, 1.0, 1.0, 1.0, 1.0, 1.0, 1.0, 1.0, 1.0, 1.0, 1.0, 1.0, 1.0, 1.0, 1.0, 1.0, 1.0, 1.0, 1.0, 1.0, 1.0, 1.0, 1.0])
me_cylinder.materials.append(mat_material)
me_cylinder.materials.append(mat_material_002)
me_cylinder.use_remesh_preserve_volume = False
me_cylinder.use_remesh_preserve_attributes = False
me_cylinder.use_mirror_vertex_groups = False
me_cylinder.use_paint_bone_selection = False
me_cylinder.use_paint_mask = True
me_cylinder.update()

# ---- objects
ob_cylinder_001 = bpy.data.objects.new('Cylinder.001', me_cylinder)
ob_lamp = bpy.data.objects.new('Lamp', light_lamp)
ob_camera = bpy.data.objects.new('Camera', cam_camera)

# ---- transforms, parenting, visibility, modifiers, constraints
ob_cylinder_001.location = (0.0, 0.0, 0.0)
ob_cylinder_001.scale = (0.8435, 0.8435, 0.8435)
ob_cylinder_001.lineart.crease_threshold = 0.0
ob_lamp.location = (4.076, 1.005, 5.904)
ob_lamp.rotation_euler = (0.6503, 0.05522, 1.866)
ob_lamp.lock_rotations_4d = False
ob_lamp.empty_display_type = 'ARROWS'
ob_lamp.color = (0.0, 0.0, 0.0, 0.0)
ob_lamp.lineart.crease_threshold = 0.0
ob_camera.location = (7.481, -6.508, 5.344)
ob_camera.rotation_euler = (1.109, 0.01082, 0.8149)
ob_camera.lock_rotations_4d = False
ob_camera.empty_display_type = 'ARROWS'
ob_camera.color = (0.0, 0.0, 0.0, 0.0)
ob_camera.display_type = 'WIRE'
ob_camera.lineart.crease_threshold = 0.0

# ---- collection membership
col_collection_1.objects.link(ob_cylinder_001)
col_collection_1.objects.link(ob_lamp)
col_collection_1.objects.link(ob_camera)

# ---- scene / render settings (as saved in the file)
scene.camera = ob_camera
scene.frame_start = 1; scene.frame_end = 250; scene.frame_set(0)
scene.render.engine = 'BLENDER_EEVEE_NEXT'
scene.render.resolution_percentage = 50
scene.render.dither_intensity = 0.0
scene.cycles.use_denoising = False
scene.cycles.samples = 128
scene.cycles.sampling_pattern = 'TABULATED_SOBOL'
scene.cycles.light_sampling_threshold = 0.0
scene.cycles.use_adaptive_sampling = False
scene.cycles.use_light_tree = False
scene.cycles.blur_glossy = 0.0
scene.cycles.sample_clamp_indirect = 0.0
scene.view_settings.view_transform = 'Standard'
bpy.context.view_layer.update()
